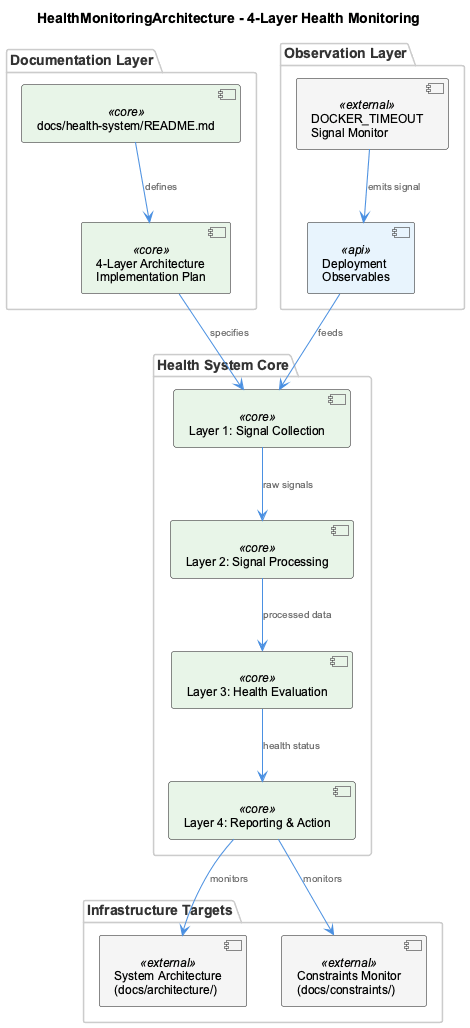

The diagram above was rendered by PlantUML. Its source (embedded in the PNG):
@startuml
!include /Users/Q284340/Agentic/coding/docs/puml/_standard-style.puml

title HealthMonitoringArchitecture - 4-Layer Health Monitoring

package "Documentation Layer" {
  component "docs/health-system/README.md" as readme <<core>>
  component "4-Layer Architecture\nImplementation Plan" as plan <<core>>
}

package "Observation Layer" {
  component "DOCKER_TIMEOUT\nSignal Monitor" as dockerTimeout <<external>>
  component "Deployment\nObservables" as deployObs <<api>>
}

package "Health System Core" {
  component "Layer 1: Signal Collection" as layer1 <<core>>
  component "Layer 2: Signal Processing" as layer2 <<core>>
  component "Layer 3: Health Evaluation" as layer3 <<core>>
  component "Layer 4: Reporting & Action" as layer4 <<core>>
}

package "Infrastructure Targets" {
  component "System Architecture\n(docs/architecture/)" as sysArch <<external>>
  component "Constraints Monitor\n(docs/constraints/)" as constraints <<external>>
}

readme --> plan : "defines"
plan --> layer1 : "specifies"

dockerTimeout --> deployObs : "emits signal"
deployObs --> layer1 : "feeds"

layer1 --> layer2 : "raw signals"
layer2 --> layer3 : "processed data"
layer3 --> layer4 : "health status"

layer4 --> sysArch : "monitors"
layer4 --> constraints : "monitors"

@enduml